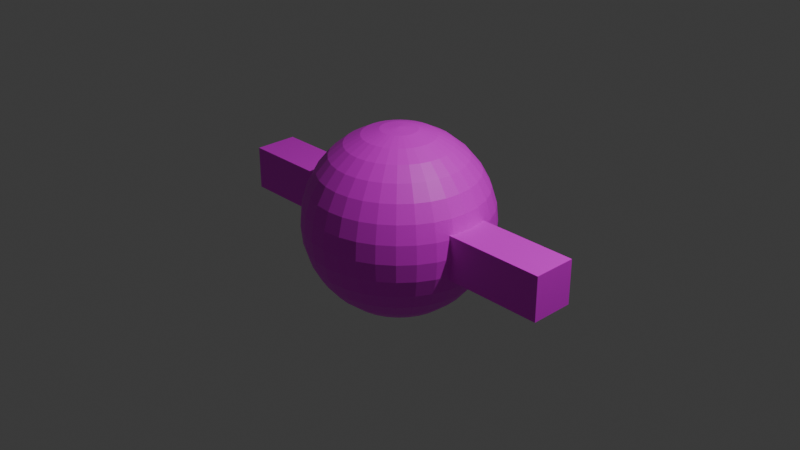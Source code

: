 # Source: midEnemy.blend  (saved by Blender 4.2.66; exported with 4.5.12 LTS)
import bpy
from mathutils import Matrix  # noqa: F401  (used for matrix-valued properties, if any)

bpy.ops.wm.read_factory_settings(use_empty=True)
scene = bpy.context.scene
scene.name = 'Scene'

# ---- collections
col_collection = bpy.data.collections.new('Collection'); scene.collection.children.link(col_collection)

# ---- images (referenced by path relative to the original .blend; pixels are not part of the script)
import os
ASSET_DIR = os.environ.get("B2B_ASSET_DIR", "")  # directory of the original .blend (textures are referenced by path, not embedded)
HERE = os.path.dirname(os.path.abspath(__file__))  # packed textures are extracted next to this script under _unpacked/

def load_image(name, relpath, width, height, colorspace="sRGB"):
    """Load a texture the original file referenced (path relative to the .blend, or extracted next to this script)."""
    p = next((c for c in (os.path.join(HERE, relpath), os.path.join(ASSET_DIR, relpath)) if relpath and os.path.exists(c)), "")
    if p:
        img = bpy.data.images.load(p, check_existing=True)
        img.name = name
    else:  # same state as the original file: an image datablock whose file is absent (Cycles renders it pink)
        img = bpy.data.images.new(name, width, height)
        img.source = "FILE"
        img.filepath = "//" + (relpath or name)
    img.colorspace_settings.name = colorspace
    return img
img_midenemy_png = load_image('midEnemy.png', 'midEnemy.png', 1024, 1024, 'sRGB')

# ---- materials (node trees are filled in below, after node groups)
mat_x = bpy.data.materials.new('マテリアル')

# ---- material node trees
mat_x.use_nodes = True; mat_x.node_tree.nodes.clear()
_N = mat_x.node_tree.nodes; _L = mat_x.node_tree.links
n0 = _N.new('ShaderNodeBsdfPrincipled'); n0.name = 'プリンシプルBSDF'; n0.location = (10, 300)
n1 = _N.new('ShaderNodeOutputMaterial'); n1.name = 'マテリアル出力'; n1.location = (300, 300)
n2 = _N.new('ShaderNodeTexImage'); n2.name = '画像テクスチャ'; n2.location = (-280, 275)
n2.image = img_midenemy_png
_L.new(n0.outputs[0], n1.inputs[0])
_L.new(n2.outputs[0], n0.inputs[0])
n1.is_active_output = True

# ---- world
world_world = bpy.data.worlds.new('World'); scene.world = world_world
world_world.use_nodes = True; world_world.node_tree.nodes.clear()
_N = world_world.node_tree.nodes; _L = world_world.node_tree.links
n0 = _N.new('ShaderNodeOutputWorld'); n0.name = 'World Output'; n0.location = (300, 300)
n1 = _N.new('ShaderNodeBackground'); n1.name = 'Background'; n1.location = (10, 300)
n1.inputs[0].default_value = (0.05088, 0.05088, 0.05088, 1.0)
_L.new(n1.outputs[0], n0.inputs[0])
n0.is_active_output = True
world_world.color = (0.05088, 0.05088, 0.05088)
world_world.sun_shadow_jitter_overblur = 0.0

# ---- cameras
cam_camera = bpy.data.cameras.new('Camera')
cam_camera.clip_end = 100.0
cam_camera.ortho_scale = 7.314

# ---- lights
light_light = bpy.data.lights.new('Light', 'POINT')
light_light.energy = 1000.0
light_light.shadow_soft_size = 0.1

# ---- meshes
me_x = bpy.data.meshes.new('球')
me_x.from_pydata([(0.0, 0.5556, 0.8315), (0.0, 0.8315, 0.5556), (0.0, 0.9808, 0.1951), (0.0, 1.0, 0.0), (0.0, 0.9808, -0.1951), (0.0, 0.8315, -0.5556), (0.03806, 0.1913, 0.9808), (0.07466, 0.3753, 0.9239), (0.1084, 0.5449, 0.8315), (0.1379, 0.6935, 0.7071), (0.1622, 0.8155, 0.5556), (0.1802, 0.9061, 0.3827), (0.1913, 0.9619, 0.1951), (0.1951, 0.9808, 0.0), (0.1913, 0.9619, -0.1951), (0.1802, 0.9061, -0.3827), (0.1622, 0.8155, -0.5556), (0.1379, 0.6935, -0.7071), (0.1084, 0.5449, -0.8315), (0.07466, 0.3753, -0.9239), (0.03806, 0.1913, -0.9808), (0.07466, 0.1802, 0.9808), (0.1464, 0.3536, 0.9239), (0.2126, 0.5133, 0.8315), (0.2706, 0.6533, 0.7071), (0.3182, 0.7682, 0.5556), (0.3536, 0.8536, 0.3827), (0.3753, 0.9061, 0.1951), (0.3827, 0.9239, 0.0), (0.3753, 0.9061, -0.1951), (0.3536, 0.8536, -0.3827), (0.3182, 0.7682, -0.5556), (0.2706, 0.6533, -0.7071), (0.2126, 0.5133, -0.8315), (0.1464, 0.3536, -0.9239), (0.07466, 0.1802, -0.9808), (0.1084, 0.1622, 0.9808), (0.2126, 0.3182, 0.9239), (0.3087, 0.4619, 0.8315), (0.3928, 0.5879, 0.7071), (0.4619, 0.6913, 0.5556), (0.5133, 0.7682, 0.3827), (0.5449, 0.8155, 0.1951), (0.5556, 0.8315, 0.0), (0.5449, 0.8155, -0.1951), (0.5133, 0.7682, -0.3827), (0.4619, 0.6913, -0.5556), (0.3928, 0.5879, -0.7071), (0.3087, 0.4619, -0.8315), (0.2126, 0.3182, -0.9239), (0.1084, 0.1622, -0.9808), (0.1379, 0.1379, 0.9808), (0.2706, 0.2706, 0.9239), (0.3928, 0.3928, 0.8315), (0.5, 0.5, 0.7071), (0.5879, 0.5879, 0.5556), (0.6533, 0.6533, 0.3827), (0.6935, 0.6935, 0.1951), (0.7071, 0.7071, 0.0), (0.6935, 0.6935, -0.1951), (0.6533, 0.6533, -0.3827), (0.5879, 0.5879, -0.5556), (0.5, 0.5, -0.7071), (0.3928, 0.3928, -0.8315), (0.2706, 0.2706, -0.9239), (0.1379, 0.1379, -0.9808), (0.1622, 0.1084, 0.9808), (0.3182, 0.2126, 0.9239), (0.4619, 0.3087, 0.8315), (0.5879, 0.3928, 0.7071), (0.6913, 0.4619, 0.5556), (0.7682, 0.5133, 0.3827), (0.8155, 0.5449, 0.1951), (0.8315, 0.5556, 0.0), (0.8155, 0.5449, -0.1951), (0.7682, 0.5133, -0.3827), (0.6913, 0.4619, -0.5556), (0.5879, 0.3928, -0.7071), (0.4619, 0.3087, -0.8315), (0.3182, 0.2126, -0.9239), (0.1622, 0.1084, -0.9808), (0.0, 0.0, 1.0), (0.1802, 0.07466, 0.9808), (0.3536, 0.1464, 0.9239), (0.5133, 0.2126, 0.8315), (0.6533, 0.2706, 0.7071), (0.7682, 0.3182, 0.5556), (0.8536, 0.3536, 0.3827), (0.9061, 0.3753, 0.1951), (0.9239, 0.3827, 0.0), (0.9061, 0.3753, -0.1951), (0.8536, 0.3536, -0.3827), (0.7682, 0.3182, -0.5556), (0.6533, 0.2706, -0.7071), (0.5133, 0.2126, -0.8315), (0.3536, 0.1464, -0.9239), (0.1802, 0.07466, -0.9808), (0.1913, 0.03806, 0.9808), (0.3753, 0.07466, 0.9239), (0.5449, 0.1084, 0.8315), (0.6935, 0.1379, 0.7071), (0.8155, 0.1622, 0.5556), (0.9061, 0.1802, 0.3827), (0.9619, 0.1913, 0.1951), (0.9808, 0.1951, 0.0), (0.9619, 0.1913, -0.1951), (0.9061, 0.1802, -0.3827), (0.8155, 0.1622, -0.5556), (0.6935, 0.1379, -0.7071), (0.5449, 0.1084, -0.8315), (0.3753, 0.07466, -0.9239), (0.1913, 0.03806, -0.9808), (0.1951, -1.118e-08, 0.9808), (0.3827, -2.235e-08, 0.9239), (0.5556, -5.215e-08, 0.8315), (0.7071, 1.49e-08, 0.7071), (0.8315, -8.941e-08, 0.5556), (0.9239, 4.47e-08, 0.3827), (0.9808, -8.941e-08, 0.1951), (1.0, -1.639e-07, 0.0), (0.9808, -8.941e-08, -0.1951), (0.9239, 4.47e-08, -0.3827), (0.8315, -8.941e-08, -0.5556), (0.7071, 1.49e-08, -0.7071), (0.5556, -5.215e-08, -0.8315), (0.3827, -2.235e-08, -0.9239), (0.1951, -1.118e-08, -0.9808), (0.1913, -0.03806, 0.9808), (0.3753, -0.07466, 0.9239), (0.5449, -0.1084, 0.8315), (0.6935, -0.1379, 0.7071), (0.8155, -0.1622, 0.5556), (0.9061, -0.1802, 0.3827), (0.9619, -0.1913, 0.1951), (0.9808, -0.1951, 0.0), (0.9619, -0.1913, -0.1951), (0.9061, -0.1802, -0.3827), (0.8155, -0.1622, -0.5556), (0.6935, -0.1379, -0.7071), (0.5449, -0.1084, -0.8315), (0.3753, -0.07466, -0.9239), (0.1913, -0.03806, -0.9808), (0.1802, -0.07466, 0.9808), (0.3536, -0.1464, 0.9239), (0.5133, -0.2126, 0.8315), (0.6533, -0.2706, 0.7071), (0.7682, -0.3182, 0.5556), (0.8536, -0.3536, 0.3827), (0.9061, -0.3753, 0.1951), (0.9239, -0.3827, 0.0), (0.9061, -0.3753, -0.1951), (0.8536, -0.3536, -0.3827), (0.7682, -0.3182, -0.5556), (0.6533, -0.2706, -0.7071), (0.5133, -0.2126, -0.8315), (0.3536, -0.1464, -0.9239), (0.1802, -0.07466, -0.9808), (0.1622, -0.1084, 0.9808), (0.3182, -0.2126, 0.9239), (0.4619, -0.3087, 0.8315), (0.5879, -0.3928, 0.7071), (0.6913, -0.4619, 0.5556), (0.7682, -0.5133, 0.3827), (0.8155, -0.5449, 0.1951), (0.8315, -0.5556, 0.0), (0.8155, -0.5449, -0.1951), (0.7682, -0.5133, -0.3827), (0.6913, -0.4619, -0.5556), (0.5879, -0.3928, -0.7071), (0.4619, -0.3087, -0.8315), (0.3182, -0.2126, -0.9239), (0.1622, -0.1084, -0.9808), (0.1379, -0.1379, 0.9808), (0.2706, -0.2706, 0.9239), (0.3928, -0.3928, 0.8315), (0.5, -0.5, 0.7071), (0.5879, -0.5879, 0.5556), (0.6533, -0.6533, 0.3827), (0.6935, -0.6935, 0.1951), (0.7071, -0.7071, 0.0), (0.6935, -0.6935, -0.1951), (0.6533, -0.6533, -0.3827), (0.5879, -0.5879, -0.5556), (0.5, -0.5, -0.7071), (0.3928, -0.3928, -0.8315), (0.2706, -0.2706, -0.9239), (0.1379, -0.1379, -0.9808), (0.1084, -0.1622, 0.9808), (0.2126, -0.3182, 0.9239), (0.3087, -0.4619, 0.8315), (0.3928, -0.5879, 0.7071), (0.4619, -0.6913, 0.5556), (0.5133, -0.7682, 0.3827), (0.5449, -0.8155, 0.1951), (0.5556, -0.8315, 0.0), (0.5449, -0.8155, -0.1951), (0.5133, -0.7682, -0.3827), (0.4619, -0.6913, -0.5556), (0.3928, -0.5879, -0.7071), (0.3087, -0.4619, -0.8315), (0.2126, -0.3182, -0.9239), (0.1084, -0.1622, -0.9808), (0.07466, -0.1802, 0.9808), (0.1464, -0.3536, 0.9239), (0.2126, -0.5133, 0.8315), (0.2706, -0.6533, 0.7071), (0.3182, -0.7682, 0.5556), (0.3536, -0.8536, 0.3827), (0.3753, -0.9061, 0.1951), (0.3827, -0.9239, 0.0), (0.3753, -0.9061, -0.1951), (0.3536, -0.8536, -0.3827), (0.3182, -0.7682, -0.5556), (0.2706, -0.6533, -0.7071), (0.2126, -0.5133, -0.8315), (0.1464, -0.3536, -0.9239), (0.07466, -0.1802, -0.9808), (0.03806, -0.1913, 0.9808), (0.07466, -0.3753, 0.9239), (0.1084, -0.5449, 0.8315), (0.1379, -0.6935, 0.7071), (0.1622, -0.8155, 0.5556), (0.1802, -0.9061, 0.3827), (0.1913, -0.9619, 0.1951), (0.1951, -0.9808, 0.0), (0.1913, -0.9619, -0.1951), (0.1802, -0.9061, -0.3827), (0.1622, -0.8155, -0.5556), (0.1379, -0.6935, -0.7071), (0.1084, -0.5449, -0.8315), (0.07466, -0.3753, -0.9239), (0.03806, -0.1913, -0.9808), (-7.451e-09, -0.1951, 0.9808), (-5.215e-08, -0.3827, 0.9239), (-9.686e-08, -0.5556, 0.8315), (-1.49e-08, -0.7071, 0.7071), (-1.043e-07, -0.8315, 0.5556), (2.98e-08, -0.9239, 0.3827), (-1.341e-07, -0.9808, 0.1951), (-3.278e-07, -1.0, 0.0), (-1.341e-07, -0.9808, -0.1951), (2.98e-08, -0.9239, -0.3827), (-1.043e-07, -0.8315, -0.5556), (-1.49e-08, -0.7071, -0.7071), (-9.686e-08, -0.5556, -0.8315), (-5.215e-08, -0.3827, -0.9239), (-7.451e-09, -0.1951, -0.9808), (-0.03806, -0.1913, 0.9808), (-0.07466, -0.3753, 0.9239), (-0.1084, -0.5449, 0.8315), (-0.1379, -0.6935, 0.7071), (-0.1622, -0.8155, 0.5556), (-0.1802, -0.9061, 0.3827), (-0.1913, -0.9619, 0.1951), (-0.1951, -0.9808, 0.0), (-0.1913, -0.9619, -0.1951), (-0.1802, -0.9061, -0.3827), (-0.1622, -0.8155, -0.5556), (-0.1379, -0.6935, -0.7071), (-0.1084, -0.5449, -0.8315), (-0.07466, -0.3753, -0.9239), (-0.03806, -0.1913, -0.9808), (-0.07466, -0.1802, 0.9808), (-0.1464, -0.3536, 0.9239), (-0.2126, -0.5133, 0.8315), (-0.2706, -0.6533, 0.7071), (-0.3182, -0.7682, 0.5556), (-0.3536, -0.8536, 0.3827), (-0.3753, -0.9061, 0.1951), (-0.3827, -0.9239, 0.0), (-0.3753, -0.9061, -0.1951), (-0.3536, -0.8536, -0.3827), (-0.3182, -0.7682, -0.5556), (-0.2706, -0.6533, -0.7071), (-0.2126, -0.5133, -0.8315), (-0.1464, -0.3536, -0.9239), (-0.07466, -0.1802, -0.9808), (-0.1084, -0.1622, 0.9808), (-0.2126, -0.3182, 0.9239), (-0.3087, -0.4619, 0.8315), (-0.3928, -0.5879, 0.7071), (-0.4619, -0.6913, 0.5556), (-0.5133, -0.7682, 0.3827), (-0.5449, -0.8155, 0.1951), (-0.5556, -0.8315, 0.0), (-0.5449, -0.8155, -0.1951), (-0.5133, -0.7682, -0.3827), (-0.4619, -0.6913, -0.5556), (-0.3928, -0.5879, -0.7071), (-0.3087, -0.4619, -0.8315), (-0.2126, -0.3182, -0.9239), (-0.1084, -0.1622, -0.9808), (-0.1379, -0.1379, 0.9808), (-0.2706, -0.2706, 0.9239), (-0.3928, -0.3928, 0.8315), (-0.5, -0.5, 0.7071), (-0.5879, -0.5879, 0.5556), (-0.6533, -0.6533, 0.3827), (-0.6935, -0.6935, 0.1951), (-0.7071, -0.7071, 0.0), (-0.6935, -0.6935, -0.1951), (-0.6533, -0.6533, -0.3827), (-0.5879, -0.5879, -0.5556), (-0.5, -0.5, -0.7071), (-0.3928, -0.3928, -0.8315), (-0.2706, -0.2706, -0.9239), (-0.1379, -0.1379, -0.9808), (0.0, 0.0, -1.0), (-0.1622, -0.1084, 0.9808), (-0.3182, -0.2126, 0.9239), (-0.4619, -0.3087, 0.8315), (-0.5879, -0.3928, 0.7071), (-0.6913, -0.4619, 0.5556), (-0.7682, -0.5133, 0.3827), (-0.8155, -0.5449, 0.1951), (-0.8315, -0.5556, 0.0), (-0.8155, -0.5449, -0.1951), (-0.7682, -0.5133, -0.3827), (-0.6913, -0.4619, -0.5556), (-0.5879, -0.3928, -0.7071), (-0.4619, -0.3087, -0.8315), (-0.3182, -0.2126, -0.9239), (-0.1622, -0.1084, -0.9808), (-0.1802, -0.07466, 0.9808), (-0.3536, -0.1464, 0.9239), (-0.5133, -0.2126, 0.8315), (-0.6533, -0.2706, 0.7071), (-0.7682, -0.3182, 0.5556), (-0.8536, -0.3536, 0.3827), (-0.9061, -0.3753, 0.1951), (-0.9239, -0.3827, 0.0), (-0.9061, -0.3753, -0.1951), (-0.8536, -0.3536, -0.3827), (-0.7682, -0.3182, -0.5556), (-0.6533, -0.2706, -0.7071), (-0.5133, -0.2126, -0.8315), (-0.3536, -0.1464, -0.9239), (-0.1802, -0.07466, -0.9808), (-0.1913, -0.03806, 0.9808), (-0.3753, -0.07466, 0.9239), (-0.5449, -0.1084, 0.8315), (-0.6935, -0.1379, 0.7071), (-0.8155, -0.1622, 0.5556), (-0.9061, -0.1802, 0.3827), (-0.9619, -0.1913, 0.1951), (-0.9808, -0.1951, 0.0), (-0.9619, -0.1913, -0.1951), (-0.9061, -0.1802, -0.3827), (-0.8155, -0.1622, -0.5556), (-0.6935, -0.1379, -0.7071), (-0.5449, -0.1084, -0.8315), (-0.3753, -0.07466, -0.9239), (-0.1913, -0.03806, -0.9808), (-0.1951, 1.863e-08, 0.9808), (-0.3827, 5.215e-08, 0.9239), (-0.5556, 1.49e-07, 0.8315), (-0.7071, 2.98e-08, 0.7071), (-0.8315, 1.639e-07, 0.5556), (-0.9239, 1.49e-08, 0.3827), (-0.9808, 2.682e-07, 0.1951), (-1.0, 4.47e-07, 0.0), (-0.9808, 2.682e-07, -0.1951), (-0.9239, 1.49e-08, -0.3827), (-0.8315, 1.639e-07, -0.5556), (-0.7071, 2.98e-08, -0.7071), (-0.5556, 1.49e-07, -0.8315), (-0.3827, 5.215e-08, -0.9239), (-0.1951, 1.863e-08, -0.9808), (-0.1913, 0.03806, 0.9808), (-0.3753, 0.07466, 0.9239), (-0.5449, 0.1084, 0.8315), (-0.6935, 0.1379, 0.7071), (-0.8155, 0.1622, 0.5556), (-0.9061, 0.1802, 0.3827), (-0.9619, 0.1913, 0.1951), (-0.9808, 0.1951, 0.0), (-0.9619, 0.1913, -0.1951), (-0.9061, 0.1802, -0.3827), (-0.8155, 0.1622, -0.5556), (-0.6935, 0.1379, -0.7071), (-0.5449, 0.1084, -0.8315), (-0.3753, 0.07466, -0.9239), (-0.1913, 0.03806, -0.9808), (-0.1802, 0.07466, 0.9808), (-0.3536, 0.1464, 0.9239), (-0.5133, 0.2126, 0.8315), (-0.6533, 0.2706, 0.7071), (-0.7682, 0.3182, 0.5556), (-0.8536, 0.3536, 0.3827), (-0.9061, 0.3753, 0.1951), (-0.9239, 0.3827, 0.0), (-0.9061, 0.3753, -0.1951), (-0.8536, 0.3536, -0.3827), (-0.7682, 0.3182, -0.5556), (-0.6533, 0.2706, -0.7071), (-0.5133, 0.2126, -0.8315), (-0.3536, 0.1464, -0.9239), (-0.1802, 0.07466, -0.9808), (-0.1622, 0.1084, 0.9808), (-0.3182, 0.2126, 0.9239), (-0.4619, 0.3087, 0.8315), (-0.5879, 0.3928, 0.7071), (-0.6913, 0.4619, 0.5556), (-0.7682, 0.5133, 0.3827), (-0.8155, 0.5449, 0.1951), (-0.8315, 0.5556, 0.0), (-0.8155, 0.5449, -0.1951), (-0.7682, 0.5133, -0.3827), (-0.6913, 0.4619, -0.5556), (-0.5879, 0.3928, -0.7071), (-0.4619, 0.3087, -0.8315), (-0.3182, 0.2126, -0.9239), (-0.1622, 0.1084, -0.9808), (-0.1379, 0.1379, 0.9808), (-0.2706, 0.2706, 0.9239), (-0.3928, 0.3928, 0.8315), (-0.5, 0.5, 0.7071), (-0.5879, 0.5879, 0.5556), (-0.6533, 0.6533, 0.3827), (-0.6935, 0.6935, 0.1951), (-0.7071, 0.7071, 0.0), (-0.6935, 0.6935, -0.1951), (-0.6533, 0.6533, -0.3827), (-0.5879, 0.5879, -0.5556), (-0.5, 0.5, -0.7071), (-0.3928, 0.3928, -0.8315), (-0.2706, 0.2706, -0.9239), (-0.1379, 0.1379, -0.9808), (-0.1084, 0.1622, 0.9808), (-0.2126, 0.3182, 0.9239), (-0.3087, 0.4619, 0.8315), (-0.3928, 0.5879, 0.7071), (-0.4619, 0.6913, 0.5556), (-0.5133, 0.7682, 0.3827), (-0.5449, 0.8155, 0.1951), (-0.5556, 0.8315, 0.0), (-0.5449, 0.8155, -0.1951), (-0.5133, 0.7682, -0.3827), (-0.4619, 0.6913, -0.5556), (-0.3928, 0.5879, -0.7071), (-0.3087, 0.4619, -0.8315), (-0.2126, 0.3182, -0.9239), (-0.1084, 0.1622, -0.9808), (-0.07466, 0.1802, 0.9808), (-0.1464, 0.3536, 0.9239), (-0.2126, 0.5133, 0.8315), (-0.2706, 0.6533, 0.7071), (-0.3182, 0.7682, 0.5556), (-0.3536, 0.8536, 0.3827), (-0.3753, 0.9061, 0.1951), (-0.3827, 0.9239, 0.0), (-0.3753, 0.9061, -0.1951), (-0.3536, 0.8536, -0.3827), (-0.3182, 0.7682, -0.5556), (-0.2706, 0.6533, -0.7071), (-0.2126, 0.5133, -0.8315), (-0.1464, 0.3536, -0.9239), (-0.07466, 0.1802, -0.9808), (-0.03806, 0.1913, 0.9808), (-0.07466, 0.3753, 0.9239), (-0.1084, 0.5449, 0.8315), (-0.1379, 0.6935, 0.7071), (-0.1622, 0.8155, 0.5556), (-0.1802, 0.9061, 0.3827), (-0.1913, 0.9619, 0.1951), (-0.1951, 0.9808, 0.0), (-0.1913, 0.9619, -0.1951), (-0.1802, 0.9061, -0.3827), (-0.1622, 0.8155, -0.5556), (-0.1379, 0.6935, -0.7071), (-0.1084, 0.5449, -0.8315), (-0.07466, 0.3753, -0.9239), (-0.03806, 0.1913, -0.9808), (1.49e-08, 0.1951, 0.9808), (6.706e-08, 0.3827, 0.9239), (8.941e-08, 0.7071, 0.7071), (5.96e-08, 0.9239, 0.3827), (5.96e-08, 0.9239, -0.3827), (8.941e-08, 0.7071, -0.7071), (2.161e-07, 0.5556, -0.8315), (6.706e-08, 0.3827, -0.9239), (1.49e-08, 0.1951, -0.9808), (-2.015, -0.236, -0.236), (-2.015, -0.236, 0.236), (-2.015, 0.236, -0.236), (-2.015, 0.236, 0.236), (2.015, -0.236, -0.236), (2.015, -0.236, 0.236), (2.015, 0.236, -0.236), (2.015, 0.236, 0.236)], [], [(478, 5, 16, 17), (1, 475, 9, 10), (479, 478, 17, 18), (476, 1, 10, 11), (480, 479, 18, 19), (2, 476, 11, 12), (481, 480, 19, 20), (3, 2, 12, 13), (473, 81, 6), (307, 481, 20), (4, 3, 13, 14), (474, 473, 6, 7), (477, 4, 14, 15), (0, 474, 7, 8), (5, 477, 15, 16), (475, 0, 8, 9), (16, 15, 30, 31), (9, 8, 23, 24), (17, 16, 31, 32), (10, 9, 24, 25), (18, 17, 32, 33), (11, 10, 25, 26), (19, 18, 33, 34), (12, 11, 26, 27), (20, 19, 34, 35), (13, 12, 27, 28), (6, 81, 21), (307, 20, 35), (14, 13, 28, 29), (7, 6, 21, 22), (15, 14, 29, 30), (8, 7, 22, 23), (35, 34, 49, 50), (28, 27, 42, 43), (21, 81, 36), (307, 35, 50), (29, 28, 43, 44), (22, 21, 36, 37), (30, 29, 44, 45), (23, 22, 37, 38), (31, 30, 45, 46), (24, 23, 38, 39), (32, 31, 46, 47), (25, 24, 39, 40), (33, 32, 47, 48), (26, 25, 40, 41), (34, 33, 48, 49), (27, 26, 41, 42), (39, 38, 53, 54), (47, 46, 61, 62), (40, 39, 54, 55), (48, 47, 62, 63), (41, 40, 55, 56), (49, 48, 63, 64), (42, 41, 56, 57), (50, 49, 64, 65), (43, 42, 57, 58), (36, 81, 51), (307, 50, 65), (44, 43, 58, 59), (37, 36, 51, 52), (45, 44, 59, 60), (38, 37, 52, 53), (46, 45, 60, 61), (58, 57, 72, 73), (51, 81, 66), (307, 65, 80), (59, 58, 73, 74), (52, 51, 66, 67), (60, 59, 74, 75), (53, 52, 67, 68), (61, 60, 75, 76), (54, 53, 68, 69), (62, 61, 76, 77), (55, 54, 69, 70), (63, 62, 77, 78), (56, 55, 70, 71), (64, 63, 78, 79), (57, 56, 71, 72), (65, 64, 79, 80), (77, 76, 92, 93), (70, 69, 85, 86), (78, 77, 93, 94), (71, 70, 86, 87), (79, 78, 94, 95), (72, 71, 87, 88), (80, 79, 95, 96), (73, 72, 88, 89), (66, 81, 82), (307, 80, 96), (74, 73, 89, 90), (67, 66, 82, 83), (75, 74, 90, 91), (68, 67, 83, 84), (76, 75, 91, 92), (69, 68, 84, 85), (307, 96, 111), (90, 89, 104, 105), (83, 82, 97, 98), (91, 90, 105, 106), (84, 83, 98, 99), (92, 91, 106, 107), (85, 84, 99, 100), (93, 92, 107, 108), (86, 85, 100, 101), (94, 93, 108, 109), (87, 86, 101, 102), (95, 94, 109, 110), (88, 87, 102, 103), (96, 95, 110, 111), (89, 88, 103, 104), (82, 81, 97), (109, 108, 123, 124), (102, 101, 116, 117), (110, 109, 124, 125), (103, 102, 117, 118), (111, 110, 125, 126), (104, 103, 118, 119), (97, 81, 112), (307, 111, 126), (105, 104, 119, 120), (98, 97, 112, 113), (106, 105, 120, 121), (99, 98, 113, 114), (107, 106, 121, 122), (100, 99, 114, 115), (108, 107, 122, 123), (101, 100, 115, 116), (113, 112, 127, 128), (121, 120, 135, 136), (114, 113, 128, 129), (122, 121, 136, 137), (115, 114, 129, 130), (123, 122, 137, 138), (116, 115, 130, 131), (124, 123, 138, 139), (117, 116, 131, 132), (125, 124, 139, 140), (118, 117, 132, 133), (126, 125, 140, 141), (119, 118, 133, 134), (112, 81, 127), (307, 126, 141), (120, 119, 134, 135), (132, 131, 146, 147), (140, 139, 154, 155), (133, 132, 147, 148), (141, 140, 155, 156), (134, 133, 148, 149), (127, 81, 142), (307, 141, 156), (135, 134, 149, 150), (128, 127, 142, 143), (136, 135, 150, 151), (129, 128, 143, 144), (137, 136, 151, 152), (130, 129, 144, 145), (138, 137, 152, 153), (131, 130, 145, 146), (139, 138, 153, 154), (151, 150, 165, 166), (144, 143, 158, 159), (152, 151, 166, 167), (145, 144, 159, 160), (153, 152, 167, 168), (146, 145, 160, 161), (154, 153, 168, 169), (147, 146, 161, 162), (155, 154, 169, 170), (148, 147, 162, 163), (156, 155, 170, 171), (149, 148, 163, 164), (142, 81, 157), (307, 156, 171), (150, 149, 164, 165), (143, 142, 157, 158), (170, 169, 184, 185), (163, 162, 177, 178), (171, 170, 185, 186), (164, 163, 178, 179), (157, 81, 172), (307, 171, 186), (165, 164, 179, 180), (158, 157, 172, 173), (166, 165, 180, 181), (159, 158, 173, 174), (167, 166, 181, 182), (160, 159, 174, 175), (168, 167, 182, 183), (161, 160, 175, 176), (169, 168, 183, 184), (162, 161, 176, 177), (174, 173, 188, 189), (182, 181, 196, 197), (175, 174, 189, 190), (183, 182, 197, 198), (176, 175, 190, 191), (184, 183, 198, 199), (177, 176, 191, 192), (185, 184, 199, 200), (178, 177, 192, 193), (186, 185, 200, 201), (179, 178, 193, 194), (172, 81, 187), (307, 186, 201), (180, 179, 194, 195), (173, 172, 187, 188), (181, 180, 195, 196), (193, 192, 207, 208), (201, 200, 215, 216), (194, 193, 208, 209), (187, 81, 202), (307, 201, 216), (195, 194, 209, 210), (188, 187, 202, 203), (196, 195, 210, 211), (189, 188, 203, 204), (197, 196, 211, 212), (190, 189, 204, 205), (198, 197, 212, 213), (191, 190, 205, 206), (199, 198, 213, 214), (192, 191, 206, 207), (200, 199, 214, 215), (212, 211, 226, 227), (205, 204, 219, 220), (213, 212, 227, 228), (206, 205, 220, 221), (214, 213, 228, 229), (207, 206, 221, 222), (215, 214, 229, 230), (208, 207, 222, 223), (216, 215, 230, 231), (209, 208, 223, 224), (202, 81, 217), (307, 216, 231), (210, 209, 224, 225), (203, 202, 217, 218), (211, 210, 225, 226), (204, 203, 218, 219), (231, 230, 245, 246), (224, 223, 238, 239), (217, 81, 232), (307, 231, 246), (225, 224, 239, 240), (218, 217, 232, 233), (226, 225, 240, 241), (219, 218, 233, 234), (227, 226, 241, 242), (220, 219, 234, 235), (228, 227, 242, 243), (221, 220, 235, 236), (229, 228, 243, 244), (222, 221, 236, 237), (230, 229, 244, 245), (223, 222, 237, 238), (243, 242, 257, 258), (236, 235, 250, 251), (244, 243, 258, 259), (237, 236, 251, 252), (245, 244, 259, 260), (238, 237, 252, 253), (246, 245, 260, 261), (239, 238, 253, 254), (232, 81, 247), (307, 246, 261), (240, 239, 254, 255), (233, 232, 247, 248), (241, 240, 255, 256), (234, 233, 248, 249), (242, 241, 256, 257), (235, 234, 249, 250), (247, 81, 262), (307, 261, 276), (255, 254, 269, 270), (248, 247, 262, 263), (256, 255, 270, 271), (249, 248, 263, 264), (257, 256, 271, 272), (250, 249, 264, 265), (258, 257, 272, 273), (251, 250, 265, 266), (259, 258, 273, 274), (252, 251, 266, 267), (260, 259, 274, 275), (253, 252, 267, 268), (261, 260, 275, 276), (254, 253, 268, 269), (266, 265, 280, 281), (274, 273, 288, 289), (267, 266, 281, 282), (275, 274, 289, 290), (268, 267, 282, 283), (276, 275, 290, 291), (269, 268, 283, 284), (262, 81, 277), (307, 276, 291), (270, 269, 284, 285), (263, 262, 277, 278), (271, 270, 285, 286), (264, 263, 278, 279), (272, 271, 286, 287), (265, 264, 279, 280), (273, 272, 287, 288), (285, 284, 299, 300), (278, 277, 292, 293), (286, 285, 300, 301), (279, 278, 293, 294), (287, 286, 301, 302), (280, 279, 294, 295), (288, 287, 302, 303), (281, 280, 295, 296), (289, 288, 303, 304), (282, 281, 296, 297), (290, 289, 304, 305), (283, 282, 297, 298), (291, 290, 305, 306), (284, 283, 298, 299), (277, 81, 292), (307, 291, 306), (304, 303, 319, 320), (297, 296, 312, 313), (305, 304, 320, 321), (298, 297, 313, 314), (306, 305, 321, 322), (299, 298, 314, 315), (292, 81, 308), (307, 306, 322), (300, 299, 315, 316), (293, 292, 308, 309), (301, 300, 316, 317), (294, 293, 309, 310), (302, 301, 317, 318), (295, 294, 310, 311), (303, 302, 318, 319), (296, 295, 311, 312), (309, 308, 323, 324), (317, 316, 331, 332), (310, 309, 324, 325), (318, 317, 332, 333), (311, 310, 325, 326), (319, 318, 333, 334), (312, 311, 326, 327), (320, 319, 334, 335), (313, 312, 327, 328), (321, 320, 335, 336), (314, 313, 328, 329), (322, 321, 336, 337), (315, 314, 329, 330), (308, 81, 323), (307, 322, 337), (316, 315, 330, 331), (328, 327, 342, 343), (336, 335, 350, 351), (329, 328, 343, 344), (337, 336, 351, 352), (330, 329, 344, 345), (323, 81, 338), (307, 337, 352), (331, 330, 345, 346), (324, 323, 338, 339), (332, 331, 346, 347), (325, 324, 339, 340), (333, 332, 347, 348), (326, 325, 340, 341), (334, 333, 348, 349), (327, 326, 341, 342), (335, 334, 349, 350), (347, 346, 361, 362), (340, 339, 354, 355), (348, 347, 362, 363), (341, 340, 355, 356), (349, 348, 363, 364), (342, 341, 356, 357), (350, 349, 364, 365), (343, 342, 357, 358), (351, 350, 365, 366), (344, 343, 358, 359), (352, 351, 366, 367), (345, 344, 359, 360), (338, 81, 353), (307, 352, 367), (346, 345, 360, 361), (339, 338, 353, 354), (366, 365, 380, 381), (359, 358, 373, 374), (367, 366, 381, 382), (360, 359, 374, 375), (353, 81, 368), (307, 367, 382), (361, 360, 375, 376), (354, 353, 368, 369), (362, 361, 376, 377), (355, 354, 369, 370), (363, 362, 377, 378), (356, 355, 370, 371), (364, 363, 378, 379), (357, 356, 371, 372), (365, 364, 379, 380), (358, 357, 372, 373), (378, 377, 392, 393), (371, 370, 385, 386), (379, 378, 393, 394), (372, 371, 386, 387), (380, 379, 394, 395), (373, 372, 387, 388), (381, 380, 395, 396), (374, 373, 388, 389), (382, 381, 396, 397), (375, 374, 389, 390), (368, 81, 383), (307, 382, 397), (376, 375, 390, 391), (369, 368, 383, 384), (377, 376, 391, 392), (370, 369, 384, 385), (397, 396, 411, 412), (390, 389, 404, 405), (383, 81, 398), (307, 397, 412), (391, 390, 405, 406), (384, 383, 398, 399), (392, 391, 406, 407), (385, 384, 399, 400), (393, 392, 407, 408), (386, 385, 400, 401), (394, 393, 408, 409), (387, 386, 401, 402), (395, 394, 409, 410), (388, 387, 402, 403), (396, 395, 410, 411), (389, 388, 403, 404), (401, 400, 415, 416), (409, 408, 423, 424), (402, 401, 416, 417), (410, 409, 424, 425), (403, 402, 417, 418), (411, 410, 425, 426), (404, 403, 418, 419), (412, 411, 426, 427), (405, 404, 419, 420), (398, 81, 413), (307, 412, 427), (406, 405, 420, 421), (399, 398, 413, 414), (407, 406, 421, 422), (400, 399, 414, 415), (408, 407, 422, 423), (420, 419, 434, 435), (413, 81, 428), (307, 427, 442), (421, 420, 435, 436), (414, 413, 428, 429), (422, 421, 436, 437), (415, 414, 429, 430), (423, 422, 437, 438), (416, 415, 430, 431), (424, 423, 438, 439), (417, 416, 431, 432), (425, 424, 439, 440), (418, 417, 432, 433), (426, 425, 440, 441), (419, 418, 433, 434), (427, 426, 441, 442), (439, 438, 453, 454), (432, 431, 446, 447), (440, 439, 454, 455), (433, 432, 447, 448), (441, 440, 455, 456), (434, 433, 448, 449), (442, 441, 456, 457), (435, 434, 449, 450), (428, 81, 443), (307, 442, 457), (436, 435, 450, 451), (429, 428, 443, 444), (437, 436, 451, 452), (430, 429, 444, 445), (438, 437, 452, 453), (431, 430, 445, 446), (443, 81, 458), (307, 457, 472), (451, 450, 465, 466), (444, 443, 458, 459), (452, 451, 466, 467), (445, 444, 459, 460), (453, 452, 467, 468), (446, 445, 460, 461), (454, 453, 468, 469), (447, 446, 461, 462), (455, 454, 469, 470), (448, 447, 462, 463), (456, 455, 470, 471), (449, 448, 463, 464), (457, 456, 471, 472), (450, 449, 464, 465), (462, 461, 475, 1), (470, 469, 478, 479), (463, 462, 1, 476), (471, 470, 479, 480), (464, 463, 476, 2), (472, 471, 480, 481), (465, 464, 2, 3), (458, 81, 473), (307, 472, 481), (466, 465, 3, 4), (459, 458, 473, 474), (467, 466, 4, 477), (460, 459, 474, 0), (468, 467, 477, 5), (461, 460, 0, 475), (469, 468, 5, 478), (482, 483, 485, 484), (484, 485, 489, 488), (488, 489, 487, 486), (486, 487, 483, 482), (484, 488, 486, 482), (489, 485, 483, 487)])
_uv = me_x.uv_layers.new(name='UVマップ')
_uv.uv.foreach_set('vector', [0.3009, 0.1828, 0.3009, 0.2017, 0.2914, 0.2017, 0.2914, 0.1828, 0.3009, 0.3151, 0.3009, 0.334, 0.2914, 0.334, 0.2914, 0.3151, 0.3009, 0.1638, 0.3009, 0.1828, 0.2914, 0.1828, 0.2914, 0.1638, 0.3009, 0.2962, 0.3009, 0.3151, 0.2914, 0.3151, 0.2914, 0.2962, 0.3009, 0.1449, 0.3009, 0.1638, 0.2914, 0.1638, 0.2914, 0.1449, 0.3009, 0.2773, 0.3009, 0.2962, 0.2914, 0.2962, 0.2914, 0.2773, 0.3009, 0.126, 0.3009, 0.1449, 0.2914, 0.1449, 0.2914, 0.126, 0.3009, 0.2584, 0.3009, 0.2773, 0.2914, 0.2773, 0.2914, 0.2584, 0.3009, 0.3907, 0.2962, 0.4096, 0.2914, 0.3907, 0.2962, 0.1071, 0.3009, 0.126, 0.2914, 0.126, 0.3009, 0.2395, 0.3009, 0.2584, 0.2914, 0.2584, 0.2914, 0.2395, 0.3009, 0.3718, 0.3009, 0.3907, 0.2914, 0.3907, 0.2914, 0.3718, 0.3009, 0.2206, 0.3009, 0.2395, 0.2914, 0.2395, 0.2914, 0.2206, 0.3009, 0.3529, 0.3009, 0.3718, 0.2914, 0.3718, 0.2914, 0.3529, 0.3009, 0.2017, 0.3009, 0.2206, 0.2914, 0.2206, 0.2914, 0.2017, 0.3009, 0.334, 0.3009, 0.3529, 0.2914, 0.3529, 0.2914, 0.334, 0.2914, 0.2017, 0.2914, 0.2206, 0.282, 0.2206, 0.282, 0.2017, 0.2914, 0.334, 0.2914, 0.3529, 0.282, 0.3529, 0.282, 0.334, 0.2914, 0.1828, 0.2914, 0.2017, 0.282, 0.2017, 0.282, 0.1828, 0.2914, 0.3151, 0.2914, 0.334, 0.282, 0.334, 0.282, 0.3151, 0.2914, 0.1638, 0.2914, 0.1828, 0.282, 0.1828, 0.282, 0.1638, 0.2914, 0.2962, 0.2914, 0.3151, 0.282, 0.3151, 0.282, 0.2962, 0.2914, 0.1449, 0.2914, 0.1638, 0.282, 0.1638, 0.282, 0.1449, 0.2914, 0.2773, 0.2914, 0.2962, 0.282, 0.2962, 0.282, 0.2773, 0.2914, 0.126, 0.2914, 0.1449, 0.282, 0.1449, 0.282, 0.126, 0.2914, 0.2584, 0.2914, 0.2773, 0.282, 0.2773, 0.282, 0.2584, 0.2914, 0.3907, 0.2867, 0.4096, 0.282, 0.3907, 0.2867, 0.1071, 0.2914, 0.126, 0.282, 0.126, 0.2914, 0.2395, 0.2914, 0.2584, 0.282, 0.2584, 0.282, 0.2395, 0.2914, 0.3718, 0.2914, 0.3907, 0.282, 0.3907, 0.282, 0.3718, 0.2914, 0.2206, 0.2914, 0.2395, 0.282, 0.2395, 0.282, 0.2206, 0.2914, 0.3529, 0.2914, 0.3718, 0.282, 0.3718, 0.282, 0.3529, 0.282, 0.126, 0.282, 0.1449, 0.2725, 0.1449, 0.2725, 0.126, 0.282, 0.2584, 0.282, 0.2773, 0.2725, 0.2773, 0.2725, 0.2584, 0.282, 0.3907, 0.2773, 0.4096, 0.2725, 0.3907, 0.2773, 0.1071, 0.282, 0.126, 0.2725, 0.126, 0.282, 0.2395, 0.282, 0.2584, 0.2725, 0.2584, 0.2725, 0.2395, 0.282, 0.3718, 0.282, 0.3907, 0.2725, 0.3907, 0.2725, 0.3718, 0.282, 0.2206, 0.282, 0.2395, 0.2725, 0.2395, 0.2725, 0.2206, 0.282, 0.3529, 0.282, 0.3718, 0.2725, 0.3718, 0.2725, 0.3529, 0.282, 0.2017, 0.282, 0.2206, 0.2725, 0.2206, 0.2725, 0.2017, 0.282, 0.334, 0.282, 0.3529, 0.2725, 0.3529, 0.2725, 0.334, 0.282, 0.1828, 0.282, 0.2017, 0.2725, 0.2017, 0.2725, 0.1828, 0.282, 0.3151, 0.282, 0.334, 0.2725, 0.334, 0.2725, 0.3151, 0.282, 0.1638, 0.282, 0.1828, 0.2725, 0.1828, 0.2725, 0.1638, 0.282, 0.2962, 0.282, 0.3151, 0.2725, 0.3151, 0.2725, 0.2962, 0.282, 0.1449, 0.282, 0.1638, 0.2725, 0.1638, 0.2725, 0.1449, 0.282, 0.2773, 0.282, 0.2962, 0.2725, 0.2962, 0.2725, 0.2773, 0.2725, 0.334, 0.2725, 0.3529, 0.2631, 0.3529, 0.2631, 0.334, 0.2725, 0.1828, 0.2725, 0.2017, 0.2631, 0.2017, 0.2631, 0.1828, 0.2725, 0.3151, 0.2725, 0.334, 0.2631, 0.334, 0.2631, 0.3151, 0.2725, 0.1638, 0.2725, 0.1828, 0.2631, 0.1828, 0.2631, 0.1638, 0.2725, 0.2962, 0.2725, 0.3151, 0.2631, 0.3151, 0.2631, 0.2962, 0.2725, 0.1449, 0.2725, 0.1638, 0.2631, 0.1638, 0.2631, 0.1449, 0.2725, 0.2773, 0.2725, 0.2962, 0.2631, 0.2962, 0.2631, 0.2773, 0.2725, 0.126, 0.2725, 0.1449, 0.2631, 0.1449, 0.2631, 0.126, 0.2725, 0.2584, 0.2725, 0.2773, 0.2631, 0.2773, 0.2631, 0.2584, 0.2725, 0.3907, 0.2678, 0.4096, 0.2631, 0.3907, 0.2678, 0.1071, 0.2725, 0.126, 0.2631, 0.126, 0.2725, 0.2395, 0.2725, 0.2584, 0.2631, 0.2584, 0.2631, 0.2395, 0.2725, 0.3718, 0.2725, 0.3907, 0.2631, 0.3907, 0.2631, 0.3718, 0.2725, 0.2206, 0.2725, 0.2395, 0.2631, 0.2395, 0.2631, 0.2206, 0.2725, 0.3529, 0.2725, 0.3718, 0.2631, 0.3718, 0.2631, 0.3529, 0.2725, 0.2017, 0.2725, 0.2206, 0.2631, 0.2206, 0.2631, 0.2017, 0.2631, 0.2584, 0.2631, 0.2773, 0.2536, 0.2773, 0.2536, 0.2584, 0.2631, 0.3907, 0.2584, 0.4096, 0.2536, 0.3907, 0.2584, 0.1071, 0.2631, 0.126, 0.2536, 0.126, 0.2631, 0.2395, 0.2631, 0.2584, 0.2536, 0.2584, 0.2536, 0.2395, 0.2631, 0.3718, 0.2631, 0.3907, 0.2536, 0.3907, 0.2536, 0.3718, 0.2631, 0.2206, 0.2631, 0.2395, 0.2536, 0.2395, 0.2536, 0.2206, 0.2631, 0.3529, 0.2631, 0.3718, 0.2536, 0.3718, 0.2536, 0.3529, 0.2631, 0.2017, 0.2631, 0.2206, 0.2536, 0.2206, 0.2536, 0.2017, 0.2631, 0.334, 0.2631, 0.3529, 0.2536, 0.3529, 0.2536, 0.334, 0.2631, 0.1828, 0.2631, 0.2017, 0.2536, 0.2017, 0.2536, 0.1828, 0.2631, 0.3151, 0.2631, 0.334, 0.2536, 0.334, 0.2536, 0.3151, 0.2631, 0.1638, 0.2631, 0.1828, 0.2536, 0.1828, 0.2536, 0.1638, 0.2631, 0.2962, 0.2631, 0.3151, 0.2536, 0.3151, 0.2536, 0.2962, 0.2631, 0.1449, 0.2631, 0.1638, 0.2536, 0.1638, 0.2536, 0.1449, 0.2631, 0.2773, 0.2631, 0.2962, 0.2536, 0.2962, 0.2536, 0.2773, 0.2631, 0.126, 0.2631, 0.1449, 0.2536, 0.1449, 0.2536, 0.126, 0.2536, 0.1828, 0.2536, 0.2017, 0.2442, 0.2017, 0.2442, 0.1828, 0.2536, 0.3151, 0.2536, 0.334, 0.2442, 0.334, 0.2442, 0.3151, 0.2536, 0.1638, 0.2536, 0.1828, 0.2442, 0.1828, 0.2442, 0.1638, 0.2536, 0.2962, 0.2536, 0.3151, 0.2442, 0.3151, 0.2442, 0.2962, 0.2536, 0.1449, 0.2536, 0.1638, 0.2442, 0.1638, 0.2442, 0.1449, 0.2536, 0.2773, 0.2536, 0.2962, 0.2442, 0.2962, 0.2442, 0.2773, 0.2536, 0.126, 0.2536, 0.1449, 0.2442, 0.1449, 0.2442, 0.126, 0.2536, 0.2584, 0.2536, 0.2773, 0.2442, 0.2773, 0.2442, 0.2584, 0.2536, 0.3907, 0.2489, 0.4096, 0.2442, 0.3907, 0.2489, 0.1071, 0.2536, 0.126, 0.2442, 0.126, 0.2536, 0.2395, 0.2536, 0.2584, 0.2442, 0.2584, 0.2442, 0.2395, 0.2536, 0.3718, 0.2536, 0.3907, 0.2442, 0.3907, 0.2442, 0.3718, 0.2536, 0.2206, 0.2536, 0.2395, 0.2442, 0.2395, 0.2442, 0.2206, 0.2536, 0.3529, 0.2536, 0.3718, 0.2442, 0.3718, 0.2442, 0.3529, 0.2536, 0.2017, 0.2536, 0.2206, 0.2442, 0.2206, 0.2442, 0.2017, 0.2536, 0.334, 0.2536, 0.3529, 0.2442, 0.3529, 0.2442, 0.334, 0.2395, 0.1071, 0.2442, 0.126, 0.2347, 0.126, 0.2442, 0.2395, 0.2442, 0.2584, 0.2347, 0.2584, 0.2347, 0.2395, 0.2442, 0.3718, 0.2442, 0.3907, 0.2347, 0.3907, 0.2347, 0.3718, 0.2442, 0.2206, 0.2442, 0.2395, 0.2347, 0.2395, 0.2347, 0.2206, 0.2442, 0.3529, 0.2442, 0.3718, 0.2347, 0.3718, 0.2347, 0.3529, 0.2442, 0.2017, 0.2442, 0.2206, 0.2347, 0.2206, 0.2347, 0.2017, 0.2442, 0.334, 0.2442, 0.3529, 0.2347, 0.3529, 0.2347, 0.334, 0.2442, 0.1828, 0.2442, 0.2017, 0.2347, 0.2017, 0.2347, 0.1828, 0.2442, 0.3151, 0.2442, 0.334, 0.2347, 0.334, 0.2347, 0.3151, 0.2442, 0.1638, 0.2442, 0.1828, 0.2347, 0.1828, 0.2347, 0.1638, 0.2442, 0.2962, 0.2442, 0.3151, 0.2347, 0.3151, 0.2347, 0.2962, 0.2442, 0.1449, 0.2442, 0.1638, 0.2347, 0.1638, 0.2347, 0.1449, 0.2442, 0.2773, 0.2442, 0.2962, 0.2347, 0.2962, 0.2347, 0.2773, 0.2442, 0.126, 0.2442, 0.1449, 0.2347, 0.1449, 0.2347, 0.126, 0.2442, 0.2584, 0.2442, 0.2773, 0.2347, 0.2773, 0.2347, 0.2584, 0.2442, 0.3907, 0.2395, 0.4096, 0.2347, 0.3907, 0.2347, 0.1638, 0.2347, 0.1828, 0.2253, 0.1828, 0.2253, 0.1638, 0.2347, 0.2962, 0.2347, 0.3151, 0.2253, 0.3151, 0.2253, 0.2962, 0.2347, 0.1449, 0.2347, 0.1638, 0.2253, 0.1638, 0.2253, 0.1449, 0.2347, 0.2773, 0.2347, 0.2962, 0.2253, 0.2962, 0.2253, 0.2773, 0.2347, 0.126, 0.2347, 0.1449, 0.2253, 0.1449, 0.2253, 0.126, 0.2347, 0.2584, 0.2347, 0.2773, 0.2253, 0.2773, 0.2253, 0.2584, 0.2347, 0.3907, 0.23, 0.4096, 0.2253, 0.3907, 0.23, 0.1071, 0.2347, 0.126, 0.2253, 0.126, 0.2347, 0.2395, 0.2347, 0.2584, 0.2253, 0.2584, 0.2253, 0.2395, 0.2347, 0.3718, 0.2347, 0.3907, 0.2253, 0.3907, 0.2253, 0.3718, 0.2347, 0.2206, 0.2347, 0.2395, 0.2253, 0.2395, 0.2253, 0.2206, 0.2347, 0.3529, 0.2347, 0.3718, 0.2253, 0.3718, 0.2253, 0.3529, 0.2347, 0.2017, 0.2347, 0.2206, 0.2253, 0.2206, 0.2253, 0.2017, 0.2347, 0.334, 0.2347, 0.3529, 0.2253, 0.3529, 0.2253, 0.334, 0.2347, 0.1828, 0.2347, 0.2017, 0.2253, 0.2017, 0.2253, 0.1828, 0.2347, 0.3151, 0.2347, 0.334, 0.2253, 0.334, 0.2253, 0.3151, 0.2253, 0.3718, 0.2253, 0.3907, 0.2158, 0.3907, 0.2158, 0.3718, 0.2253, 0.2206, 0.2253, 0.2395, 0.2158, 0.2395, 0.2158, 0.2206, 0.2253, 0.3529, 0.2253, 0.3718, 0.2158, 0.3718, 0.2158, 0.3529, 0.2253, 0.2017, 0.2253, 0.2206, 0.2158, 0.2206, 0.2158, 0.2017, 0.2253, 0.334, 0.2253, 0.3529, 0.2158, 0.3529, 0.2158, 0.334, 0.2253, 0.1828, 0.2253, 0.2017, 0.2158, 0.2017, 0.2158, 0.1828, 0.2253, 0.3151, 0.2253, 0.334, 0.2158, 0.334, 0.2158, 0.3151, 0.2253, 0.1638, 0.2253, 0.1828, 0.2158, 0.1828, 0.2158, 0.1638, 0.2253, 0.2962, 0.2253, 0.3151, 0.2158, 0.3151, 0.2158, 0.2962, 0.2253, 0.1449, 0.2253, 0.1638, 0.2158, 0.1638, 0.2158, 0.1449, 0.2253, 0.2773, 0.2253, 0.2962, 0.2158, 0.2962, 0.2158, 0.2773, 0.2253, 0.126, 0.2253, 0.1449, 0.2158, 0.1449, 0.2158, 0.126, 0.2253, 0.2584, 0.2253, 0.2773, 0.2158, 0.2773, 0.2158, 0.2584, 0.2253, 0.3907, 0.2206, 0.4096, 0.2158, 0.3907, 0.2206, 0.1071, 0.2253, 0.126, 0.2158, 0.126, 0.2253, 0.2395, 0.2253, 0.2584, 0.2158, 0.2584, 0.2158, 0.2395, 0.2158, 0.2962, 0.2158, 0.3151, 0.2064, 0.3151, 0.2064, 0.2962, 0.2158, 0.1449, 0.2158, 0.1638, 0.2064, 0.1638, 0.2064, 0.1449, 0.2158, 0.2773, 0.2158, 0.2962, 0.2064, 0.2962, 0.2064, 0.2773, 0.2158, 0.126, 0.2158, 0.1449, 0.2064, 0.1449, 0.2064, 0.126, 0.2158, 0.2584, 0.2158, 0.2773, 0.2064, 0.2773, 0.2064, 0.2584, 0.2158, 0.3907, 0.2111, 0.4096, 0.2064, 0.3907, 0.2111, 0.1071, 0.2158, 0.126, 0.2064, 0.126, 0.2158, 0.2395, 0.2158, 0.2584, 0.2064, 0.2584, 0.2064, 0.2395, 0.2158, 0.3718, 0.2158, 0.3907, 0.2064, 0.3907, 0.2064, 0.3718, 0.2158, 0.2206, 0.2158, 0.2395, 0.2064, 0.2395, 0.2064, 0.2206, 0.2158, 0.3529, 0.2158, 0.3718, 0.2064, 0.3718, 0.2064, 0.3529, 0.2158, 0.2017, 0.2158, 0.2206, 0.2064, 0.2206, 0.2064, 0.2017, 0.2158, 0.334, 0.2158, 0.3529, 0.2064, 0.3529, 0.2064, 0.334, 0.2158, 0.1828, 0.2158, 0.2017, 0.2064, 0.2017, 0.2064, 0.1828, 0.2158, 0.3151, 0.2158, 0.334, 0.2064, 0.334, 0.2064, 0.3151, 0.2158, 0.1638, 0.2158, 0.1828, 0.2064, 0.1828, 0.2064, 0.1638, 0.2064, 0.2206, 0.2064, 0.2395, 0.1969, 0.2395, 0.1969, 0.2206, 0.2064, 0.3529, 0.2064, 0.3718, 0.1969, 0.3718, 0.1969, 0.3529, 0.2064, 0.2017, 0.2064, 0.2206, 0.1969, 0.2206, 0.1969, 0.2017, 0.2064, 0.334, 0.2064, 0.3529, 0.1969, 0.3529, 0.1969, 0.334, 0.2064, 0.1828, 0.2064, 0.2017, 0.1969, 0.2017, 0.1969, 0.1828, 0.2064, 0.3151, 0.2064, 0.334, 0.1969, 0.334, 0.1969, 0.3151, 0.2064, 0.1638, 0.2064, 0.1828, 0.1969, 0.1828, 0.1969, 0.1638, 0.2064, 0.2962, 0.2064, 0.3151, 0.1969, 0.3151, 0.1969, 0.2962, 0.2064, 0.1449, 0.2064, 0.1638, 0.1969, 0.1638, 0.1969, 0.1449, 0.2064, 0.2773, 0.2064, 0.2962, 0.1969, 0.2962, 0.1969, 0.2773, 0.2064, 0.126, 0.2064, 0.1449, 0.1969, 0.1449, 0.1969, 0.126, 0.2064, 0.2584, 0.2064, 0.2773, 0.1969, 0.2773, 0.1969, 0.2584, 0.2064, 0.3907, 0.2017, 0.4096, 0.1969, 0.3907, 0.2017, 0.1071, 0.2064, 0.126, 0.1969, 0.126, 0.2064, 0.2395, 0.2064, 0.2584, 0.1969, 0.2584, 0.1969, 0.2395, 0.2064, 0.3718, 0.2064, 0.3907, 0.1969, 0.3907, 0.1969, 0.3718, 0.1969, 0.1449, 0.1969, 0.1638, 0.1875, 0.1638, 0.1875, 0.1449, 0.1969, 0.2773, 0.1969, 0.2962, 0.1875, 0.2962, 0.1875, 0.2773, 0.1969, 0.126, 0.1969, 0.1449, 0.1875, 0.1449, 0.1875, 0.126, 0.1969, 0.2584, 0.1969, 0.2773, 0.1875, 0.2773, 0.1875, 0.2584, 0.1969, 0.3907, 0.1922, 0.4096, 0.1875, 0.3907, 0.1922, 0.1071, 0.1969, 0.126, 0.1875, 0.126, 0.1969, 0.2395, 0.1969, 0.2584, 0.1875, 0.2584, 0.1875, 0.2395, 0.1969, 0.3718, 0.1969, 0.3907, 0.1875, 0.3907, 0.1875, 0.3718, 0.1969, 0.2206, 0.1969, 0.2395, 0.1875, 0.2395, 0.1875, 0.2206, 0.1969, 0.3529, 0.1969, 0.3718, 0.1875, 0.3718, 0.1875, 0.3529, 0.1969, 0.2017, 0.1969, 0.2206, 0.1875, 0.2206, 0.1875, 0.2017, 0.1969, 0.334, 0.1969, 0.3529, 0.1875, 0.3529, 0.1875, 0.334, 0.1969, 0.1828, 0.1969, 0.2017, 0.1875, 0.2017, 0.1875, 0.1828, 0.1969, 0.3151, 0.1969, 0.334, 0.1875, 0.334, 0.1875, 0.3151, 0.1969, 0.1638, 0.1969, 0.1828, 0.1875, 0.1828, 0.1875, 0.1638, 0.1969, 0.2962, 0.1969, 0.3151, 0.1875, 0.3151, 0.1875, 0.2962, 0.1875, 0.3529, 0.1875, 0.3718, 0.178, 0.3718, 0.178, 0.3529, 0.1875, 0.2017, 0.1875, 0.2206, 0.178, 0.2206, 0.178, 0.2017, 0.1875, 0.334, 0.1875, 0.3529, 0.178, 0.3529, 0.178, 0.334, 0.1875, 0.1828, 0.1875, 0.2017, 0.178, 0.2017, 0.178, 0.1828, 0.1875, 0.3151, 0.1875, 0.334, 0.178, 0.334, 0.178, 0.3151, 0.1875, 0.1638, 0.1875, 0.1828, 0.178, 0.1828, 0.178, 0.1638, 0.1875, 0.2962, 0.1875, 0.3151, 0.178, 0.3151, 0.178, 0.2962, 0.1875, 0.1449, 0.1875, 0.1638, 0.178, 0.1638, 0.178, 0.1449, 0.1875, 0.2773, 0.1875, 0.2962, 0.178, 0.2962, 0.178, 0.2773, 0.1875, 0.126, 0.1875, 0.1449, 0.178, 0.1449, 0.178, 0.126, 0.1875, 0.2584, 0.1875, 0.2773, 0.178, 0.2773, 0.178, 0.2584, 0.1875, 0.3907, 0.1828, 0.4096, 0.178, 0.3907, 0.1828, 0.1071, 0.1875, 0.126, 0.178, 0.126, 0.1875, 0.2395, 0.1875, 0.2584, 0.178, 0.2584, 0.178, 0.2395, 0.1875, 0.3718, 0.1875, 0.3907, 0.178, 0.3907, 0.178, 0.3718, 0.1875, 0.2206, 0.1875, 0.2395, 0.178, 0.2395, 0.178, 0.2206, 0.178, 0.2773, 0.178, 0.2962, 0.1686, 0.2962, 0.1686, 0.2773, 0.178, 0.126, 0.178, 0.1449, 0.1686, 0.1449, 0.1686, 0.126, 0.178, 0.2584, 0.178, 0.2773, 0.1686, 0.2773, 0.1686, 0.2584, 0.178, 0.3907, 0.1733, 0.4096, 0.1686, 0.3907, 0.1733, 0.1071, 0.178, 0.126, 0.1686, 0.126, 0.178, 0.2395, 0.178, 0.2584, 0.1686, 0.2584, 0.1686, 0.2395, 0.178, 0.3718, 0.178, 0.3907, 0.1686, 0.3907, 0.1686, 0.3718, 0.178, 0.2206, 0.178, 0.2395, 0.1686, 0.2395, 0.1686, 0.2206, 0.178, 0.3529, 0.178, 0.3718, 0.1686, 0.3718, 0.1686, 0.3529, 0.178, 0.2017, 0.178, 0.2206, 0.1686, 0.2206, 0.1686, 0.2017, 0.178, 0.334, 0.178, 0.3529, 0.1686, 0.3529, 0.1686, 0.334, 0.178, 0.1828, 0.178, 0.2017, 0.1686, 0.2017, 0.1686, 0.1828, 0.178, 0.3151, 0.178, 0.334, 0.1686, 0.334, 0.1686, 0.3151, 0.178, 0.1638, 0.178, 0.1828, 0.1686, 0.1828, 0.1686, 0.1638, 0.178, 0.2962, 0.178, 0.3151, 0.1686, 0.3151, 0.1686, 0.2962, 0.178, 0.1449, 0.178, 0.1638, 0.1686, 0.1638, 0.1686, 0.1449, 0.1686, 0.2017, 0.1686, 0.2206, 0.1591, 0.2206, 0.1591, 0.2017, 0.1686, 0.334, 0.1686, 0.3529, 0.1591, 0.3529, 0.1591, 0.334, 0.1686, 0.1828, 0.1686, 0.2017, 0.1591, 0.2017, 0.1591, 0.1828, 0.1686, 0.3151, 0.1686, 0.334, 0.1591, 0.334, 0.1591, 0.3151, 0.1686, 0.1638, 0.1686, 0.1828, 0.1591, 0.1828, 0.1591, 0.1638, 0.1686, 0.2962, 0.1686, 0.3151, 0.1591, 0.3151, 0.1591, 0.2962, 0.1686, 0.1449, 0.1686, 0.1638, 0.1591, 0.1638, 0.1591, 0.1449, 0.1686, 0.2773, 0.1686, 0.2962, 0.1591, 0.2962, 0.1591, 0.2773, 0.1686, 0.126, 0.1686, 0.1449, 0.1591, 0.1449, 0.1591, 0.126, 0.1686, 0.2584, 0.1686, 0.2773, 0.1591, 0.2773, 0.1591, 0.2584, 0.1686, 0.3907, 0.1639, 0.4096, 0.1591, 0.3907, 0.1639, 0.1071, 0.1686, 0.126, 0.1591, 0.126, 0.1686, 0.2395, 0.1686, 0.2584, 0.1591, 0.2584, 0.1591, 0.2395, 0.1686, 0.3718, 0.1686, 0.3907, 0.1591, 0.3907, 0.1591, 0.3718, 0.1686, 0.2206, 0.1686, 0.2395, 0.1591, 0.2395, 0.1591, 0.2206, 0.1686, 0.3529, 0.1686, 0.3718, 0.1591, 0.3718, 0.1591, 0.3529, 0.1591, 0.126, 0.1591, 0.1449, 0.1497, 0.1449, 0.1497, 0.126, 0.1591, 0.2584, 0.1591, 0.2773, 0.1497, 0.2773, 0.1497, 0.2584, 0.1591, 0.3907, 0.1544, 0.4096, 0.1497, 0.3907, 0.1544, 0.1071, 0.1591, 0.126, 0.1497, 0.126, 0.1591, 0.2395, 0.1591, 0.2584, 0.1497, 0.2584, 0.1497, 0.2395, 0.1591, 0.3718, 0.1591, 0.3907, 0.1497, 0.3907, 0.1497, 0.3718, 0.1591, 0.2206, 0.1591, 0.2395, 0.1497, 0.2395, 0.1497, 0.2206, 0.1591, 0.3529, 0.1591, 0.3718, 0.1497, 0.3718, 0.1497, 0.3529, 0.1591, 0.2017, 0.1591, 0.2206, 0.1497, 0.2206, 0.1497, 0.2017, 0.1591, 0.334, 0.1591, 0.3529, 0.1497, 0.3529, 0.1497, 0.334, 0.1591, 0.1828, 0.1591, 0.2017, 0.1497, 0.2017, 0.1497, 0.1828, 0.1591, 0.3151, 0.1591, 0.334, 0.1497, 0.334, 0.1497, 0.3151, 0.1591, 0.1638, 0.1591, 0.1828, 0.1497, 0.1828, 0.1497, 0.1638, 0.1591, 0.2962, 0.1591, 0.3151, 0.1497, 0.3151, 0.1497, 0.2962, 0.1591, 0.1449, 0.1591, 0.1638, 0.1497, 0.1638, 0.1497, 0.1449, 0.1591, 0.2773, 0.1591, 0.2962, 0.1497, 0.2962, 0.1497, 0.2773, 0.1497, 0.1828, 0.1497, 0.2017, 0.1402, 0.2017, 0.1402, 0.1828, 0.1497, 0.3151, 0.1497, 0.334, 0.1402, 0.334, 0.1402, 0.3151, 0.1497, 0.1638, 0.1497, 0.1828, 0.1402, 0.1828, 0.1402, 0.1638, 0.1497, 0.2962, 0.1497, 0.3151, 0.1402, 0.3151, 0.1402, 0.2962, 0.1497, 0.1449, 0.1497, 0.1638, 0.1402, 0.1638, 0.1402, 0.1449, 0.1497, 0.2773, 0.1497, 0.2962, 0.1402, 0.2962, 0.1402, 0.2773, 0.1497, 0.126, 0.1497, 0.1449, 0.1402, 0.1449, 0.1402, 0.126, 0.1497, 0.2584, 0.1497, 0.2773, 0.1402, 0.2773, 0.1402, 0.2584, 0.1497, 0.3907, 0.145, 0.4096, 0.1402, 0.3907, 0.145, 0.1071, 0.1497, 0.126, 0.1402, 0.126, 0.1497, 0.2395, 0.1497, 0.2584, 0.1402, 0.2584, 0.1402, 0.2395, 0.1497, 0.3718, 0.1497, 0.3907, 0.1402, 0.3907, 0.1402, 0.3718, 0.1497, 0.2206, 0.1497, 0.2395, 0.1402, 0.2395, 0.1402, 0.2206, 0.1497, 0.3529, 0.1497, 0.3718, 0.1402, 0.3718, 0.1402, 0.3529, 0.1497, 0.2017, 0.1497, 0.2206, 0.1402, 0.2206, 0.1402, 0.2017, 0.1497, 0.334, 0.1497, 0.3529, 0.1402, 0.3529, 0.1402, 0.334, 0.1402, 0.3907, 0.1355, 0.4096, 0.1308, 0.3907, 0.1355, 0.1071, 0.1402, 0.126, 0.1308, 0.126, 0.1402, 0.2395, 0.1402, 0.2584, 0.1308, 0.2584, 0.1308, 0.2395, 0.1402, 0.3718, 0.1402, 0.3907, 0.1308, 0.3907, 0.1308, 0.3718, 0.1402, 0.2206, 0.1402, 0.2395, 0.1308, 0.2395, 0.1308, 0.2206, 0.1402, 0.3529, 0.1402, 0.3718, 0.1308, 0.3718, 0.1308, 0.3529, 0.1402, 0.2017, 0.1402, 0.2206, 0.1308, 0.2206, 0.1308, 0.2017, 0.1402, 0.334, 0.1402, 0.3529, 0.1308, 0.3529, 0.1308, 0.334, 0.1402, 0.1828, 0.1402, 0.2017, 0.1308, 0.2017, 0.1308, 0.1828, 0.1402, 0.3151, 0.1402, 0.334, 0.1308, 0.334, 0.1308, 0.3151, 0.1402, 0.1638, 0.1402, 0.1828, 0.1308, 0.1828, 0.1308, 0.1638, 0.1402, 0.2962, 0.1402, 0.3151, 0.1308, 0.3151, 0.1308, 0.2962, 0.1402, 0.1449, 0.1402, 0.1638, 0.1308, 0.1638, 0.1308, 0.1449, 0.1402, 0.2773, 0.1402, 0.2962, 0.1308, 0.2962, 0.1308, 0.2773, 0.1402, 0.126, 0.1402, 0.1449, 0.1308, 0.1449, 0.1308, 0.126, 0.1402, 0.2584, 0.1402, 0.2773, 0.1308, 0.2773, 0.1308, 0.2584, 0.1308, 0.3151, 0.1308, 0.334, 0.1213, 0.334, 0.1213, 0.3151, 0.1308, 0.1638, 0.1308, 0.1828, 0.1213, 0.1828, 0.1213, 0.1638, 0.1308, 0.2962, 0.1308, 0.3151, 0.1213, 0.3151, 0.1213, 0.2962, 0.1308, 0.1449, 0.1308, 0.1638, 0.1213, 0.1638, 0.1213, 0.1449, 0.1308, 0.2773, 0.1308, 0.2962, 0.1213, 0.2962, 0.1213, 0.2773, 0.1308, 0.126, 0.1308, 0.1449, 0.1213, 0.1449, 0.1213, 0.126, 0.1308, 0.2584, 0.1308, 0.2773, 0.1213, 0.2773, 0.1213, 0.2584, 0.1308, 0.3907, 0.1261, 0.4096, 0.1213, 0.3907, 0.1261, 0.1071, 0.1308, 0.126, 0.1213, 0.126, 0.1308, 0.2395, 0.1308, 0.2584, 0.1213, 0.2584, 0.1213, 0.2395, 0.1308, 0.3718, 0.1308, 0.3907, 0.1213, 0.3907, 0.1213, 0.3718, 0.1308, 0.2206, 0.1308, 0.2395, 0.1213, 0.2395, 0.1213, 0.2206, 0.1308, 0.3529, 0.1308, 0.3718, 0.1213, 0.3718, 0.1213, 0.3529, 0.1308, 0.2017, 0.1308, 0.2206, 0.1213, 0.2206, 0.1213, 0.2017, 0.1308, 0.334, 0.1308, 0.3529, 0.1213, 0.3529, 0.1213, 0.334, 0.1308, 0.1828, 0.1308, 0.2017, 0.1213, 0.2017, 0.1213, 0.1828, 0.1213, 0.2395, 0.1213, 0.2584, 0.1119, 0.2584, 0.1119, 0.2395, 0.1213, 0.3718, 0.1213, 0.3907, 0.1119, 0.3907, 0.1119, 0.3718, 0.1213, 0.2206, 0.1213, 0.2395, 0.1119, 0.2395, 0.1119, 0.2206, 0.1213, 0.3529, 0.1213, 0.3718, 0.1119, 0.3718, 0.1119, 0.3529, 0.1213, 0.2017, 0.1213, 0.2206, 0.1119, 0.2206, 0.1119, 0.2017, 0.1213, 0.334, 0.1213, 0.3529, 0.1119, 0.3529, 0.1119, 0.334, 0.1213, 0.1828, 0.1213, 0.2017, 0.1119, 0.2017, 0.1119, 0.1828, 0.1213, 0.3151, 0.1213, 0.334, 0.1119, 0.334, 0.1119, 0.3151, 0.1213, 0.1638, 0.1213, 0.1828, 0.1119, 0.1828, 0.1119, 0.1638, 0.1213, 0.2962, 0.1213, 0.3151, 0.1119, 0.3151, 0.1119, 0.2962, 0.1213, 0.1449, 0.1213, 0.1638, 0.1119, 0.1638, 0.1119, 0.1449, 0.1213, 0.2773, 0.1213, 0.2962, 0.1119, 0.2962, 0.1119, 0.2773, 0.1213, 0.126, 0.1213, 0.1449, 0.1119, 0.1449, 0.1119, 0.126, 0.1213, 0.2584, 0.1213, 0.2773, 0.1119, 0.2773, 0.1119, 0.2584, 0.1213, 0.3907, 0.1166, 0.4096, 0.1119, 0.3907, 0.1166, 0.1071, 0.1213, 0.126, 0.1119, 0.126, 0.1119, 0.1638, 0.1119, 0.1828, 0.1024, 0.1828, 0.1024, 0.1638, 0.1119, 0.2962, 0.1119, 0.3151, 0.1024, 0.3151, 0.1024, 0.2962, 0.1119, 0.1449, 0.1119, 0.1638, 0.1024, 0.1638, 0.1024, 0.1449, 0.1119, 0.2773, 0.1119, 0.2962, 0.1024, 0.2962, 0.1024, 0.2773, 0.1119, 0.126, 0.1119, 0.1449, 0.1024, 0.1449, 0.1024, 0.126, 0.1119, 0.2584, 0.1119, 0.2773, 0.1024, 0.2773, 0.1024, 0.2584, 0.1119, 0.3907, 0.1072, 0.4096, 0.1024, 0.3907, 0.1072, 0.1071, 0.1119, 0.126, 0.1024, 0.126, 0.1119, 0.2395, 0.1119, 0.2584, 0.1024, 0.2584, 0.1024, 0.2395, 0.1119, 0.3718, 0.1119, 0.3907, 0.1024, 0.3907, 0.1024, 0.3718, 0.1119, 0.2206, 0.1119, 0.2395, 0.1024, 0.2395, 0.1024, 0.2206, 0.1119, 0.3529, 0.1119, 0.3718, 0.1024, 0.3718, 0.1024, 0.3529, 0.1119, 0.2017, 0.1119, 0.2206, 0.1024, 0.2206, 0.1024, 0.2017, 0.1119, 0.334, 0.1119, 0.3529, 0.1024, 0.3529, 0.1024, 0.334, 0.1119, 0.1828, 0.1119, 0.2017, 0.1024, 0.2017, 0.1024, 0.1828, 0.1119, 0.3151, 0.1119, 0.334, 0.1024, 0.334, 0.1024, 0.3151, 0.1024, 0.3718, 0.1024, 0.3907, 0.09298, 0.3907, 0.09298, 0.3718, 0.1024, 0.2206, 0.1024, 0.2395, 0.09298, 0.2395, 0.09298, 0.2206, 0.1024, 0.3529, 0.1024, 0.3718, 0.09298, 0.3718, 0.09298, 0.3529, 0.1024, 0.2017, 0.1024, 0.2206, 0.09298, 0.2206, 0.09298, 0.2017, 0.1024, 0.334, 0.1024, 0.3529, 0.09298, 0.3529, 0.09298, 0.334, 0.1024, 0.1828, 0.1024, 0.2017, 0.09298, 0.2017, 0.09298, 0.1828, 0.1024, 0.3151, 0.1024, 0.334, 0.09298, 0.334, 0.09298, 0.3151, 0.1024, 0.1638, 0.1024, 0.1828, 0.09298, 0.1828, 0.09298, 0.1638, 0.1024, 0.2962, 0.1024, 0.3151, 0.09298, 0.3151, 0.09298, 0.2962, 0.1024, 0.1449, 0.1024, 0.1638, 0.09298, 0.1638, 0.09298, 0.1449, 0.1024, 0.2773, 0.1024, 0.2962, 0.09298, 0.2962, 0.09298, 0.2773, 0.1024, 0.126, 0.1024, 0.1449, 0.09298, 0.1449, 0.09298, 0.126, 0.1024, 0.2584, 0.1024, 0.2773, 0.09298, 0.2773, 0.09298, 0.2584, 0.1024, 0.3907, 0.0977, 0.4096, 0.09298, 0.3907, 0.0977, 0.1071, 0.1024, 0.126, 0.09298, 0.126, 0.1024, 0.2395, 0.1024, 0.2584, 0.09298, 0.2584, 0.09298, 0.2395, 0.09298, 0.2962, 0.09298, 0.3151, 0.08353, 0.3151, 0.08353, 0.2962, 0.09298, 0.1449, 0.09298, 0.1638, 0.08353, 0.1638, 0.08353, 0.1449, 0.09298, 0.2773, 0.09298, 0.2962, 0.08353, 0.2962, 0.08353, 0.2773, 0.09298, 0.126, 0.09298, 0.1449, 0.08353, 0.1449, 0.08353, 0.126, 0.09298, 0.2584, 0.09298, 0.2773, 0.08353, 0.2773, 0.08353, 0.2584, 0.09298, 0.3907, 0.08825, 0.4096, 0.08353, 0.3907, 0.08825, 0.1071, 0.09298, 0.126, 0.08353, 0.126, 0.09298, 0.2395, 0.09298, 0.2584, 0.08353, 0.2584, 0.08353, 0.2395, 0.09298, 0.3718, 0.09298, 0.3907, 0.08353, 0.3907, 0.08353, 0.3718, 0.09298, 0.2206, 0.09298, 0.2395, 0.08353, 0.2395, 0.08353, 0.2206, 0.09298, 0.3529, 0.09298, 0.3718, 0.08353, 0.3718, 0.08353, 0.3529, 0.09298, 0.2017, 0.09298, 0.2206, 0.08353, 0.2206, 0.08353, 0.2017, 0.09298, 0.334, 0.09298, 0.3529, 0.08353, 0.3529, 0.08353, 0.334, 0.09298, 0.1828, 0.09298, 0.2017, 0.08353, 0.2017, 0.08353, 0.1828, 0.09298, 0.3151, 0.09298, 0.334, 0.08353, 0.334, 0.08353, 0.3151, 0.09298, 0.1638, 0.09298, 0.1828, 0.08353, 0.1828, 0.08353, 0.1638, 0.08353, 0.2206, 0.08353, 0.2395, 0.07408, 0.2395, 0.07408, 0.2206, 0.08353, 0.3529, 0.08353, 0.3718, 0.07408, 0.3718, 0.07408, 0.3529, 0.08353, 0.2017, 0.08353, 0.2206, 0.07408, 0.2206, 0.07408, 0.2017, 0.08353, 0.334, 0.08353, 0.3529, 0.07408, 0.3529, 0.07408, 0.334, 0.08353, 0.1828, 0.08353, 0.2017, 0.07408, 0.2017, 0.07408, 0.1828, 0.08353, 0.3151, 0.08353, 0.334, 0.07408, 0.334, 0.07408, 0.3151, 0.08353, 0.1638, 0.08353, 0.1828, 0.07408, 0.1828, 0.07408, 0.1638, 0.08353, 0.2962, 0.08353, 0.3151, 0.07408, 0.3151, 0.07408, 0.2962, 0.08353, 0.1449, 0.08353, 0.1638, 0.07408, 0.1638, 0.07408, 0.1449, 0.08353, 0.2773, 0.08353, 0.2962, 0.07408, 0.2962, 0.07408, 0.2773, 0.08353, 0.126, 0.08353, 0.1449, 0.07408, 0.1449, 0.07408, 0.126, 0.08353, 0.2584, 0.08353, 0.2773, 0.07408, 0.2773, 0.07408, 0.2584, 0.08353, 0.3907, 0.0788, 0.4096, 0.07408, 0.3907, 0.0788, 0.1071, 0.08353, 0.126, 0.07408, 0.126, 0.08353, 0.2395, 0.08353, 0.2584, 0.07408, 0.2584, 0.07408, 0.2395, 0.08353, 0.3718, 0.08353, 0.3907, 0.07408, 0.3907, 0.07408, 0.3718, 0.3765, 0.1449, 0.3765, 0.1638, 0.3671, 0.1638, 0.3671, 0.1449, 0.3765, 0.2773, 0.3765, 0.2962, 0.3671, 0.2962, 0.3671, 0.2773, 0.3765, 0.126, 0.3765, 0.1449, 0.3671, 0.1449, 0.3671, 0.126, 0.3765, 0.2584, 0.3765, 0.2773, 0.3671, 0.2773, 0.3671, 0.2584, 0.3765, 0.3907, 0.3718, 0.4096, 0.3671, 0.3907, 0.3718, 0.1071, 0.3765, 0.126, 0.3671, 0.126, 0.3765, 0.2395, 0.3765, 0.2584, 0.3671, 0.2584, 0.3671, 0.2395, 0.3765, 0.3718, 0.3765, 0.3907, 0.3671, 0.3907, 0.3671, 0.3718, 0.3765, 0.2206, 0.3765, 0.2395, 0.3671, 0.2395, 0.3671, 0.2206, 0.3765, 0.3529, 0.3765, 0.3718, 0.3671, 0.3718, 0.3671, 0.3529, 0.3765, 0.2017, 0.3765, 0.2206, 0.3671, 0.2206, 0.3671, 0.2017, 0.3765, 0.334, 0.3765, 0.3529, 0.3671, 0.3529, 0.3671, 0.334, 0.3765, 0.1828, 0.3765, 0.2017, 0.3671, 0.2017, 0.3671, 0.1828, 0.3765, 0.3151, 0.3765, 0.334, 0.3671, 0.334, 0.3671, 0.3151, 0.3765, 0.1638, 0.3765, 0.1828, 0.3671, 0.1828, 0.3671, 0.1638, 0.3765, 0.2962, 0.3765, 0.3151, 0.3671, 0.3151, 0.3671, 0.2962, 0.3671, 0.2017, 0.3671, 0.2206, 0.3576, 0.2206, 0.3576, 0.2017, 0.3671, 0.334, 0.3671, 0.3529, 0.3576, 0.3529, 0.3576, 0.334, 0.3671, 0.1828, 0.3671, 0.2017, 0.3576, 0.2017, 0.3576, 0.1828, 0.3671, 0.3151, 0.3671, 0.334, 0.3576, 0.334, 0.3576, 0.3151, 0.3671, 0.1638, 0.3671, 0.1828, 0.3576, 0.1828, 0.3576, 0.1638, 0.3671, 0.2962, 0.3671, 0.3151, 0.3576, 0.3151, 0.3576, 0.2962, 0.3671, 0.1449, 0.3671, 0.1638, 0.3576, 0.1638, 0.3576, 0.1449, 0.3671, 0.2773, 0.3671, 0.2962, 0.3576, 0.2962, 0.3576, 0.2773, 0.3671, 0.126, 0.3671, 0.1449, 0.3576, 0.1449, 0.3576, 0.126, 0.3671, 0.2584, 0.3671, 0.2773, 0.3576, 0.2773, 0.3576, 0.2584, 0.3671, 0.3907, 0.3623, 0.4096, 0.3576, 0.3907, 0.3623, 0.1071, 0.3671, 0.126, 0.3576, 0.126, 0.3671, 0.2395, 0.3671, 0.2584, 0.3576, 0.2584, 0.3576, 0.2395, 0.3671, 0.3718, 0.3671, 0.3907, 0.3576, 0.3907, 0.3576, 0.3718, 0.3671, 0.2206, 0.3671, 0.2395, 0.3576, 0.2395, 0.3576, 0.2206, 0.3671, 0.3529, 0.3671, 0.3718, 0.3576, 0.3718, 0.3576, 0.3529, 0.3576, 0.126, 0.3576, 0.1449, 0.3482, 0.1449, 0.3482, 0.126, 0.3576, 0.2584, 0.3576, 0.2773, 0.3482, 0.2773, 0.3482, 0.2584, 0.3576, 0.3907, 0.3529, 0.4096, 0.3482, 0.3907, 0.3529, 0.1071, 0.3576, 0.126, 0.3482, 0.126, 0.3576, 0.2395, 0.3576, 0.2584, 0.3482, 0.2584, 0.3482, 0.2395, 0.3576, 0.3718, 0.3576, 0.3907, 0.3482, 0.3907, 0.3482, 0.3718, 0.3576, 0.2206, 0.3576, 0.2395, 0.3482, 0.2395, 0.3482, 0.2206, 0.3576, 0.3529, 0.3576, 0.3718, 0.3482, 0.3718, 0.3482, 0.3529, 0.3576, 0.2017, 0.3576, 0.2206, 0.3482, 0.2206, 0.3482, 0.2017, 0.3576, 0.334, 0.3576, 0.3529, 0.3482, 0.3529, 0.3482, 0.334, 0.3576, 0.1828, 0.3576, 0.2017, 0.3482, 0.2017, 0.3482, 0.1828, 0.3576, 0.3151, 0.3576, 0.334, 0.3482, 0.334, 0.3482, 0.3151, 0.3576, 0.1638, 0.3576, 0.1828, 0.3482, 0.1828, 0.3482, 0.1638, 0.3576, 0.2962, 0.3576, 0.3151, 0.3482, 0.3151, 0.3482, 0.2962, 0.3576, 0.1449, 0.3576, 0.1638, 0.3482, 0.1638, 0.3482, 0.1449, 0.3576, 0.2773, 0.3576, 0.2962, 0.3482, 0.2962, 0.3482, 0.2773, 0.3482, 0.334, 0.3482, 0.3529, 0.3387, 0.3529, 0.3387, 0.334, 0.3482, 0.1828, 0.3482, 0.2017, 0.3387, 0.2017, 0.3387, 0.1828, 0.3482, 0.3151, 0.3482, 0.334, 0.3387, 0.334, 0.3387, 0.3151, 0.3482, 0.1638, 0.3482, 0.1828, 0.3387, 0.1828, 0.3387, 0.1638, 0.3482, 0.2962, 0.3482, 0.3151, 0.3387, 0.3151, 0.3387, 0.2962, 0.3482, 0.1449, 0.3482, 0.1638, 0.3387, 0.1638, 0.3387, 0.1449, 0.3482, 0.2773, 0.3482, 0.2962, 0.3387, 0.2962, 0.3387, 0.2773, 0.3482, 0.126, 0.3482, 0.1449, 0.3387, 0.1449, 0.3387, 0.126, 0.3482, 0.2584, 0.3482, 0.2773, 0.3387, 0.2773, 0.3387, 0.2584, 0.3482, 0.3907, 0.3434, 0.4096, 0.3387, 0.3907, 0.3434, 0.1071, 0.3482, 0.126, 0.3387, 0.126, 0.3482, 0.2395, 0.3482, 0.2584, 0.3387, 0.2584, 0.3387, 0.2395, 0.3482, 0.3718, 0.3482, 0.3907, 0.3387, 0.3907, 0.3387, 0.3718, 0.3482, 0.2206, 0.3482, 0.2395, 0.3387, 0.2395, 0.3387, 0.2206, 0.3482, 0.3529, 0.3482, 0.3718, 0.3387, 0.3718, 0.3387, 0.3529, 0.3482, 0.2017, 0.3482, 0.2206, 0.3387, 0.2206, 0.3387, 0.2017, 0.3387, 0.2584, 0.3387, 0.2773, 0.3293, 0.2773, 0.3293, 0.2584, 0.3387, 0.3907, 0.334, 0.4096, 0.3293, 0.3907, 0.334, 0.1071, 0.3387, 0.126, 0.3293, 0.126, 0.3387, 0.2395, 0.3387, 0.2584, 0.3293, 0.2584, 0.3293, 0.2395, 0.3387, 0.3718, 0.3387, 0.3907, 0.3293, 0.3907, 0.3293, 0.3718, 0.3387, 0.2206, 0.3387, 0.2395, 0.3293, 0.2395, 0.3293, 0.2206, 0.3387, 0.3529, 0.3387, 0.3718, 0.3293, 0.3718, 0.3293, 0.3529, 0.3387, 0.2017, 0.3387, 0.2206, 0.3293, 0.2206, 0.3293, 0.2017, 0.3387, 0.334, 0.3387, 0.3529, 0.3293, 0.3529, 0.3293, 0.334, 0.3387, 0.1828, 0.3387, 0.2017, 0.3293, 0.2017, 0.3293, 0.1828, 0.3387, 0.3151, 0.3387, 0.334, 0.3293, 0.334, 0.3293, 0.3151, 0.3387, 0.1638, 0.3387, 0.1828, 0.3293, 0.1828, 0.3293, 0.1638, 0.3387, 0.2962, 0.3387, 0.3151, 0.3293, 0.3151, 0.3293, 0.2962, 0.3387, 0.1449, 0.3387, 0.1638, 0.3293, 0.1638, 0.3293, 0.1449, 0.3387, 0.2773, 0.3387, 0.2962, 0.3293, 0.2962, 0.3293, 0.2773, 0.3387, 0.126, 0.3387, 0.1449, 0.3293, 0.1449, 0.3293, 0.126, 0.3293, 0.1828, 0.3293, 0.2017, 0.3198, 0.2017, 0.3198, 0.1828, 0.3293, 0.3151, 0.3293, 0.334, 0.3198, 0.334, 0.3198, 0.3151, 0.3293, 0.1638, 0.3293, 0.1828, 0.3198, 0.1828, 0.3198, 0.1638, 0.3293, 0.2962, 0.3293, 0.3151, 0.3198, 0.3151, 0.3198, 0.2962, 0.3293, 0.1449, 0.3293, 0.1638, 0.3198, 0.1638, 0.3198, 0.1449, 0.3293, 0.2773, 0.3293, 0.2962, 0.3198, 0.2962, 0.3198, 0.2773, 0.3293, 0.126, 0.3293, 0.1449, 0.3198, 0.1449, 0.3198, 0.126, 0.3293, 0.2584, 0.3293, 0.2773, 0.3198, 0.2773, 0.3198, 0.2584, 0.3293, 0.3907, 0.3245, 0.4096, 0.3198, 0.3907, 0.3245, 0.1071, 0.3293, 0.126, 0.3198, 0.126, 0.3293, 0.2395, 0.3293, 0.2584, 0.3198, 0.2584, 0.3198, 0.2395, 0.3293, 0.3718, 0.3293, 0.3907, 0.3198, 0.3907, 0.3198, 0.3718, 0.3293, 0.2206, 0.3293, 0.2395, 0.3198, 0.2395, 0.3198, 0.2206, 0.3293, 0.3529, 0.3293, 0.3718, 0.3198, 0.3718, 0.3198, 0.3529, 0.3293, 0.2017, 0.3293, 0.2206, 0.3198, 0.2206, 0.3198, 0.2017, 0.3293, 0.334, 0.3293, 0.3529, 0.3198, 0.3529, 0.3198, 0.334, 0.3198, 0.3907, 0.3151, 0.4096, 0.3104, 0.3907, 0.3151, 0.1071, 0.3198, 0.126, 0.3104, 0.126, 0.3198, 0.2395, 0.3198, 0.2584, 0.3104, 0.2584, 0.3104, 0.2395, 0.3198, 0.3718, 0.3198, 0.3907, 0.3104, 0.3907, 0.3104, 0.3718, 0.3198, 0.2206, 0.3198, 0.2395, 0.3104, 0.2395, 0.3104, 0.2206, 0.3198, 0.3529, 0.3198, 0.3718, 0.3104, 0.3718, 0.3104, 0.3529, 0.3198, 0.2017, 0.3198, 0.2206, 0.3104, 0.2206, 0.3104, 0.2017, 0.3198, 0.334, 0.3198, 0.3529, 0.3104, 0.3529, 0.3104, 0.334, 0.3198, 0.1828, 0.3198, 0.2017, 0.3104, 0.2017, 0.3104, 0.1828, 0.3198, 0.3151, 0.3198, 0.334, 0.3104, 0.334, 0.3104, 0.3151, 0.3198, 0.1638, 0.3198, 0.1828, 0.3104, 0.1828, 0.3104, 0.1638, 0.3198, 0.2962, 0.3198, 0.3151, 0.3104, 0.3151, 0.3104, 0.2962, 0.3198, 0.1449, 0.3198, 0.1638, 0.3104, 0.1638, 0.3104, 0.1449, 0.3198, 0.2773, 0.3198, 0.2962, 0.3104, 0.2962, 0.3104, 0.2773, 0.3198, 0.126, 0.3198, 0.1449, 0.3104, 0.1449, 0.3104, 0.126, 0.3198, 0.2584, 0.3198, 0.2773, 0.3104, 0.2773, 0.3104, 0.2584, 0.3104, 0.3151, 0.3104, 0.334, 0.3009, 0.334, 0.3009, 0.3151, 0.3104, 0.1638, 0.3104, 0.1828, 0.3009, 0.1828, 0.3009, 0.1638, 0.3104, 0.2962, 0.3104, 0.3151, 0.3009, 0.3151, 0.3009, 0.2962, 0.3104, 0.1449, 0.3104, 0.1638, 0.3009, 0.1638, 0.3009, 0.1449, 0.3104, 0.2773, 0.3104, 0.2962, 0.3009, 0.2962, 0.3009, 0.2773, 0.3104, 0.126, 0.3104, 0.1449, 0.3009, 0.1449, 0.3009, 0.126, 0.3104, 0.2584, 0.3104, 0.2773, 0.3009, 0.2773, 0.3009, 0.2584, 0.3104, 0.3907, 0.3056, 0.4096, 0.3009, 0.3907, 0.3056, 0.1071, 0.3104, 0.126, 0.3009, 0.126, 0.3104, 0.2395, 0.3104, 0.2584, 0.3009, 0.2584, 0.3009, 0.2395, 0.3104, 0.3718, 0.3104, 0.3907, 0.3009, 0.3907, 0.3009, 0.3718, 0.3104, 0.2206, 0.3104, 0.2395, 0.3009, 0.2395, 0.3009, 0.2206, 0.3104, 0.3529, 0.3104, 0.3718, 0.3009, 0.3718, 0.3009, 0.3529, 0.3104, 0.2017, 0.3104, 0.2206, 0.3009, 0.2206, 0.3009, 0.2017, 0.3104, 0.334, 0.3104, 0.3529, 0.3009, 0.3529, 0.3009, 0.334, 0.3104, 0.1828, 0.3104, 0.2017, 0.3009, 0.2017, 0.3009, 0.1828, 0.5656, 0.2067, 0.7314, 0.2067, 0.7314, 0.3726, 0.5656, 0.3726, 0.5656, 0.3726, 0.7314, 0.3726, 0.7314, 0.5385, 0.5656, 0.5385, 0.5656, 0.5385, 0.7314, 0.5385, 0.7314, 0.7044, 0.5656, 0.7044, 0.5656, 0.7044, 0.7314, 0.7044, 0.7314, 0.8702, 0.5656, 0.8702, 0.3997, 0.5385, 0.5656, 0.5385, 0.5656, 0.7044, 0.3997, 0.7044, 0.7314, 0.5385, 0.8973, 0.5385, 0.8973, 0.7044, 0.7314, 0.7044])
me_x.materials.append(mat_x)
me_x.update()

# ---- objects
ob_light = bpy.data.objects.new('Light', light_light)
ob_camera = bpy.data.objects.new('Camera', cam_camera)
ob_x = bpy.data.objects.new('球', me_x)

# ---- transforms, parenting, visibility, modifiers, constraints
ob_light.location = (4.076, 1.005, 5.904)
ob_light.rotation_euler = (0.6503, 0.05522, 1.866)
ob_light.lock_rotations_4d = False
ob_light.empty_display_type = 'ARROWS'
ob_light.color = (0.0, 0.0, 0.0, 0.0)
ob_light.lineart.crease_threshold = 0.0
ob_camera.location = (7.359, -6.926, 4.958)
ob_camera.rotation_euler = (1.109, 0.0, 0.8149)
ob_camera.lock_rotations_4d = False
ob_camera.empty_display_type = 'ARROWS'
ob_camera.color = (0.0, 0.0, 0.0, 0.0)
ob_camera.display_type = 'WIRE'
ob_camera.lineart.crease_threshold = 0.0
ob_x.location = (0.0, 0.0, 0.0)

# ---- collection membership
col_collection.objects.link(ob_light)
col_collection.objects.link(ob_camera)
col_collection.objects.link(ob_x)

# ---- scene / render settings (as saved in the file)
scene.camera = ob_camera
scene.frame_start = 1; scene.frame_end = 250; scene.frame_set(1)
scene.render.engine = 'BLENDER_EEVEE_NEXT'
bpy.context.view_layer.update()
